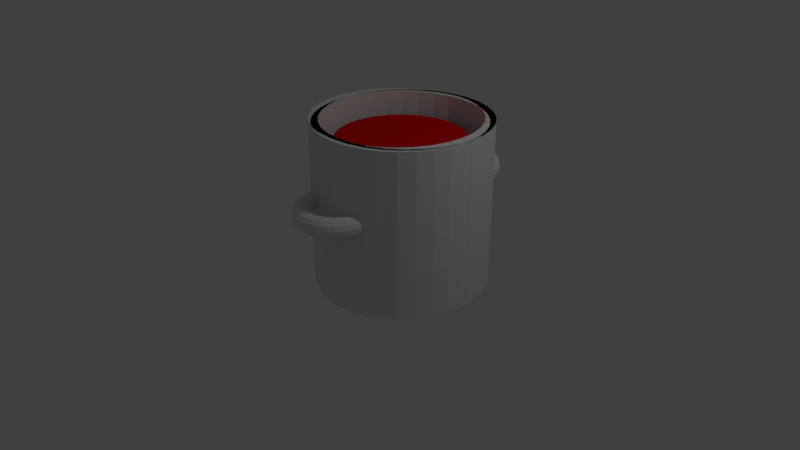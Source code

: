 # Source: olla_tomate.blend  (saved by Blender 2.79.0; exported with 4.5.12 LTS)
import bpy
from mathutils import Matrix  # noqa: F401  (used for matrix-valued properties, if any)

bpy.ops.wm.read_factory_settings(use_empty=True)
scene = bpy.context.scene
scene.name = 'Scene'

# ---- collections
col_collection_1 = bpy.data.collections.new('Collection 1'); scene.collection.children.link(col_collection_1)

# ---- materials (node trees are filled in below, after node groups)
mat_material = bpy.data.materials.new('Material')
mat_material.alpha_threshold = 0.0
mat_material.use_transparent_shadow = False
mat_material.diffuse_color = (0.8, 0.0047, 0.001813, 1.0)
mat_material.roughness = 0.5

# ---- material node trees

# ---- world
world_world = bpy.data.worlds.new('World'); scene.world = world_world
world_world.color = (0.05088, 0.05088, 0.05088)
world_world.use_sun_shadow = False
world_world.sun_shadow_jitter_overblur = 0.0
world_world.cycles.sampling_method = 'MANUAL'

# ---- cameras
cam_camera = bpy.data.cameras.new('Camera')
cam_camera.clip_end = 100.0
cam_camera.lens = 35.0
cam_camera.sensor_width = 32.0
cam_camera.sensor_height = 18.0
cam_camera.ortho_scale = 7.314
cam_camera.dof.focus_distance = 0.0
cam_camera.dof.aperture_fstop = 128.0

# ---- lights
light_lamp = bpy.data.lights.new('Lamp', 'POINT')
light_lamp.transmission_factor = 0.0
light_lamp.cutoff_distance = 30.0
light_lamp.energy = 100.0
light_lamp.shadow_buffer_clip_start = 1.001
light_lamp.shadow_soft_size = 0.1
light_lamp.shadow_maximum_resolution = 0.006
light_lamp.use_absolute_resolution = True

# ---- meshes
me_cylinder = bpy.data.meshes.new('Cylinder')
me_cylinder.from_pydata([(0.0, 1.0, -1.0), (0.0, 1.0, 1.0), (0.1951, 0.9808, -1.0), (0.1951, 0.9808, 1.0), (0.3827, 0.9239, -1.0), (0.3827, 0.9239, 1.0), (0.5556, 0.8315, -1.0), (0.5556, 0.8315, 1.0), (0.7071, 0.7071, -1.0), (0.7071, 0.7071, 1.0), (0.8315, 0.5556, -1.0), (0.8315, 0.5556, 1.0), (0.9239, 0.3827, -1.0), (0.9239, 0.3827, 1.0), (0.9808, 0.1951, -1.0), (0.9808, 0.1951, 1.0), (1.0, 7.55e-08, -1.0), (1.0, 7.55e-08, 1.0), (0.9808, -0.1951, -1.0), (0.9808, -0.1951, 1.0), (0.9239, -0.3827, -1.0), (0.9239, -0.3827, 1.0), (0.8315, -0.5556, -1.0), (0.8315, -0.5556, 1.0), (0.7071, -0.7071, -1.0), (0.7071, -0.7071, 1.0), (0.5556, -0.8315, -1.0), (0.5556, -0.8315, 1.0), (0.3827, -0.9239, -1.0), (0.3827, -0.9239, 1.0), (0.1951, -0.9808, -1.0), (0.1951, -0.9808, 1.0), (-3.258e-07, -1.0, -1.0), (-3.258e-07, -1.0, 1.0), (-0.1951, -0.9808, -1.0), (-0.1951, -0.9808, 1.0), (-0.3827, -0.9239, -1.0), (-0.3827, -0.9239, 1.0), (-0.5556, -0.8315, -1.0), (-0.5556, -0.8315, 1.0), (-0.7071, -0.7071, -1.0), (-0.7071, -0.7071, 1.0), (-0.8315, -0.5556, -1.0), (-0.8315, -0.5556, 1.0), (-0.9239, -0.3827, -1.0), (-0.9239, -0.3827, 1.0), (-0.9808, -0.1951, -1.0), (-0.9808, -0.1951, 1.0), (-1.0, 9.656e-07, -1.0), (-1.0, 9.656e-07, 1.0), (-0.9808, 0.1951, -1.0), (-0.9808, 0.1951, 1.0), (-0.9239, 0.3827, -1.0), (-0.9239, 0.3827, 1.0), (-0.8315, 0.5556, -1.0), (-0.8315, 0.5556, 1.0), (-0.7071, 0.7071, -1.0), (-0.7071, 0.7071, 1.0), (-0.5556, 0.8315, -1.0), (-0.5556, 0.8315, 1.0), (-0.3827, 0.9239, -1.0), (-0.3827, 0.9239, 1.0), (-0.1951, 0.9808, -1.0), (-0.1951, 0.9808, 1.0)], [], [(0, 1, 3, 2), (2, 3, 5, 4), (4, 5, 7, 6), (6, 7, 9, 8), (8, 9, 11, 10), (10, 11, 13, 12), (12, 13, 15, 14), (14, 15, 17, 16), (16, 17, 19, 18), (18, 19, 21, 20), (20, 21, 23, 22), (22, 23, 25, 24), (24, 25, 27, 26), (26, 27, 29, 28), (28, 29, 31, 30), (30, 31, 33, 32), (32, 33, 35, 34), (34, 35, 37, 36), (36, 37, 39, 38), (38, 39, 41, 40), (40, 41, 43, 42), (42, 43, 45, 44), (44, 45, 47, 46), (46, 47, 49, 48), (48, 49, 51, 50), (50, 51, 53, 52), (52, 53, 55, 54), (54, 55, 57, 56), (56, 57, 59, 58), (58, 59, 61, 60), (3, 1, 63, 61, 59, 57, 55, 53, 51, 49, 47, 45, 43, 41, 39, 37, 35, 33, 31, 29, 27, 25, 23, 21, 19, 17, 15, 13, 11, 9, 7, 5), (60, 61, 63, 62), (62, 63, 1, 0), (0, 2, 4, 6, 8, 10, 12, 14, 16, 18, 20, 22, 24, 26, 28, 30, 32, 34, 36, 38, 40, 42, 44, 46, 48, 50, 52, 54, 56, 58, 60, 62)])
me_cylinder.materials.append(mat_material)
me_cylinder.use_remesh_preserve_volume = False
me_cylinder.use_remesh_preserve_attributes = False
me_cylinder.use_mirror_vertex_groups = False
me_cylinder.update()
me_olla = bpy.data.meshes.new('olla')
me_olla.from_pydata([], [], [])
me_olla.use_remesh_preserve_volume = False
me_olla.use_remesh_preserve_attributes = False
me_olla.use_mirror_vertex_groups = False
me_olla.update()
me_torus_001 = bpy.data.meshes.new('Torus.001')
me_torus_001.from_pydata([(0.2004, -3.484, -0.4091), (0.2353, -3.473, -0.3671), (0.2825, -3.457, -0.352), (0.3294, -3.441, -0.3678), (0.3635, -3.428, -0.4103), (0.3756, -3.423, -0.4681), (0.3625, -3.427, -0.5258), (0.3277, -3.438, -0.5677), (0.2805, -3.454, -0.5829), (0.2335, -3.47, -0.567), (0.1995, -3.483, -0.5245), (0.1873, -3.488, -0.4667), (0.2228, -3.549, -0.4103), (0.2559, -3.533, -0.3682), (0.3008, -3.51, -0.3529), (0.3455, -3.487, -0.3686), (0.3779, -3.47, -0.4111), (0.3894, -3.463, -0.4689), (0.3769, -3.469, -0.5265), (0.3438, -3.485, -0.5686), (0.2989, -3.508, -0.5838), (0.2542, -3.531, -0.5681), (0.2218, -3.548, -0.5257), (0.2103, -3.555, -0.4679), (0.2526, -3.61, -0.4115), (0.2835, -3.59, -0.3693), (0.3253, -3.561, -0.354), (0.3669, -3.532, -0.3695), (0.3971, -3.51, -0.4119), (0.4078, -3.501, -0.4696), (0.3961, -3.508, -0.5273), (0.3652, -3.529, -0.5695), (0.3233, -3.558, -0.5849), (0.2818, -3.587, -0.5693), (0.2516, -3.609, -0.5269), (0.2409, -3.618, -0.4692), (0.2893, -3.667, -0.4128), (0.3175, -3.642, -0.3705), (0.3555, -3.607, -0.355), (0.3933, -3.572, -0.3704), (0.4207, -3.546, -0.4127), (0.4304, -3.536, -0.4704), (0.4198, -3.545, -0.5281), (0.3916, -3.57, -0.5704), (0.3536, -3.604, -0.5859), (0.3157, -3.639, -0.5704), (0.2883, -3.665, -0.5282), (0.2787, -3.675, -0.4705), (0.3324, -3.717, -0.414), (0.3573, -3.689, -0.3716), (0.3909, -3.649, -0.356), (0.4243, -3.608, -0.3713), (0.4485, -3.579, -0.4135), (0.457, -3.567, -0.4712), (0.4475, -3.577, -0.5289), (0.4226, -3.606, -0.5713), (0.3889, -3.646, -0.5869), (0.3556, -3.686, -0.5716), (0.3314, -3.716, -0.5295), (0.3229, -3.727, -0.4718), (0.381, -3.761, -0.4152), (0.4023, -3.729, -0.3728), (0.4309, -3.685, -0.357), (0.4593, -3.64, -0.3722), (0.4798, -3.607, -0.4143), (0.487, -3.594, -0.4719), (0.4788, -3.605, -0.5297), (0.4576, -3.638, -0.5722), (0.4289, -3.682, -0.5879), (0.4006, -3.727, -0.5727), (0.38, -3.76, -0.5307), (0.3729, -3.773, -0.473), (0.4344, -3.798, -0.4164), (0.4516, -3.763, -0.3739), (0.4748, -3.715, -0.358), (0.4977, -3.666, -0.3731), (0.5142, -3.63, -0.4151), (0.5199, -3.617, -0.4727), (0.5132, -3.629, -0.5305), (0.496, -3.664, -0.5731), (0.4728, -3.712, -0.5889), (0.4499, -3.76, -0.5738), (0.4334, -3.796, -0.5319), (0.4278, -3.81, -0.4743), (0.4916, -3.826, -0.4175), (0.5046, -3.789, -0.3749), (0.5218, -3.738, -0.3589), (0.5389, -3.687, -0.3739), (0.551, -3.649, -0.4158), (0.5551, -3.634, -0.4734), (0.5501, -3.647, -0.5312), (0.5371, -3.684, -0.5739), (0.5199, -3.735, -0.5898), (0.5028, -3.787, -0.5749), (0.4907, -3.825, -0.533), (0.4866, -3.839, -0.4754), (0.5517, -3.846, -0.4186), (0.5601, -3.808, -0.3759), (0.5712, -3.755, -0.3598), (0.5821, -3.701, -0.3746), (0.5897, -3.662, -0.4164), (0.5922, -3.647, -0.474), (0.5888, -3.66, -0.5319), (0.5804, -3.699, -0.5746), (0.5692, -3.752, -0.5907), (0.5584, -3.805, -0.5758), (0.5507, -3.845, -0.534), (0.5483, -3.86, -0.4765), (0.6136, -3.857, -0.4195), (0.6174, -3.818, -0.3767), (0.6221, -3.764, -0.3605), (0.6266, -3.709, -0.3753), (0.6296, -3.669, -0.417), (0.6304, -3.653, -0.4746), (0.6286, -3.667, -0.5325), (0.6249, -3.706, -0.5753), (0.6201, -3.761, -0.5914), (0.6157, -3.815, -0.5767), (0.6126, -3.856, -0.535), (0.6119, -3.871, -0.4774), (0.6763, -3.859, -0.4203), (0.6753, -3.82, -0.3775), (0.6736, -3.765, -0.3612), (0.6717, -3.71, -0.3759), (0.67, -3.67, -0.4176), (0.669, -3.655, -0.4751), (0.669, -3.668, -0.533), (0.67, -3.708, -0.5759), (0.6717, -3.762, -0.5921), (0.6736, -3.817, -0.5774), (0.6753, -3.858, -0.5358), (0.6763, -3.873, -0.4783), (0.7387, -3.852, -0.421), (0.733, -3.813, -0.3781), (0.7249, -3.759, -0.3618), (0.7165, -3.705, -0.3764), (0.7101, -3.665, -0.418), (0.7074, -3.65, -0.4755), (0.7092, -3.664, -0.5334), (0.7148, -3.703, -0.5763), (0.7229, -3.756, -0.5927), (0.7313, -3.811, -0.5781), (0.7377, -3.851, -0.5365), (0.7404, -3.866, -0.479), (0.7997, -3.836, -0.4215), (0.7894, -3.798, -0.3786), (0.7751, -3.746, -0.3622), (0.7604, -3.694, -0.3768), (0.7494, -3.655, -0.4183), (0.7451, -3.64, -0.4758), (0.7484, -3.653, -0.5338), (0.7587, -3.691, -0.5767), (0.7731, -3.743, -0.5931), (0.7877, -3.796, -0.5786), (0.7987, -3.834, -0.537), (0.8031, -3.849, -0.4795), (0.8583, -3.811, -0.4219), (0.8436, -3.775, -0.379), (0.8232, -3.726, -0.3625), (0.8026, -3.676, -0.377), (0.7872, -3.639, -0.4186), (0.7812, -3.625, -0.4761), (0.7862, -3.637, -0.534), (0.8008, -3.673, -0.577), (0.8212, -3.723, -0.5934), (0.8419, -3.773, -0.5789), (0.8573, -3.81, -0.5374), (0.8633, -3.824, -0.4799), (0.9134, -3.778, -0.4221), (0.8946, -3.745, -0.3792), (0.8686, -3.699, -0.3627), (0.8422, -3.652, -0.3772), (0.8227, -3.618, -0.4187), (0.8152, -3.604, -0.4762), (0.8217, -3.616, -0.5342), (0.8405, -3.65, -0.5772), (0.8666, -3.696, -0.5936), (0.8929, -3.742, -0.5791), (0.9124, -3.777, -0.5376), (0.92, -3.79, -0.4801), (0.9642, -3.737, -0.4222), (0.9416, -3.707, -0.3792), (0.9103, -3.665, -0.3628), (0.8788, -3.623, -0.3772), (0.8554, -3.591, -0.4188), (0.8465, -3.579, -0.4762), (0.8544, -3.59, -0.5342), (0.8771, -3.62, -0.5772), (0.9083, -3.662, -0.5937), (0.9399, -3.704, -0.5792), (0.9632, -3.736, -0.5376), (0.9722, -3.748, -0.4802), (1.01, -3.689, -0.4221), (0.9837, -3.663, -0.3791), (0.9478, -3.626, -0.3627), (0.9116, -3.588, -0.3772), (0.8848, -3.561, -0.4187), (0.8746, -3.55, -0.4762), (0.8838, -3.559, -0.5341), (0.9098, -3.586, -0.5771), (0.9458, -3.623, -0.5936), (0.982, -3.66, -0.5791), (1.009, -3.688, -0.5375), (1.019, -3.699, -0.4801), (1.049, -3.635, -0.4218), (1.02, -3.613, -0.3789), (0.9803, -3.581, -0.3624), (0.94, -3.549, -0.377), (0.9103, -3.526, -0.4185), (0.899, -3.517, -0.476), (0.9093, -3.524, -0.534), (0.9383, -3.547, -0.5769), (0.9783, -3.578, -0.5933), (1.019, -3.61, -0.5788), (1.048, -3.634, -0.5373), (1.06, -3.643, -0.4798), (1.082, -3.576, -0.4214), (1.051, -3.558, -0.3785), (1.007, -3.533, -0.3621), (0.9637, -3.507, -0.3767), (0.9314, -3.488, -0.4182), (0.9193, -3.48, -0.4757), (0.9304, -3.486, -0.5337), (0.962, -3.504, -0.5766), (1.005, -3.53, -0.593), (1.049, -3.555, -0.5784), (1.081, -3.575, -0.5368), (1.093, -3.582, -0.4794), (1.108, -3.513, -0.4208), (1.074, -3.499, -0.3779), (1.028, -3.48, -0.3616), (0.9821, -3.461, -0.3762), (0.9479, -3.447, -0.4179), (0.9351, -3.441, -0.4754), (0.9469, -3.445, -0.5333), (0.9804, -3.459, -0.5762), (1.026, -3.477, -0.5925), (1.073, -3.497, -0.5779), (1.107, -3.511, -0.5363), (1.12, -3.517, -0.4788), (1.126, -3.446, -0.4201), (1.091, -3.438, -0.3773), (1.043, -3.426, -0.361), (0.995, -3.413, -0.3757), (0.9595, -3.404, -0.4174), (0.9461, -3.4, -0.4749), (0.9585, -3.402, -0.5329), (0.9933, -3.411, -0.5757), (1.041, -3.423, -0.5919), (1.089, -3.435, -0.5772), (1.125, -3.444, -0.5355), (1.138, -3.448, -0.478), (1.136, -3.377, -0.4192), (1.1, -3.374, -0.3765), (1.051, -3.369, -0.3603), (1.002, -3.364, -0.3751), (0.9659, -3.359, -0.4169), (0.9523, -3.357, -0.4744), (0.9649, -3.358, -0.5323), (1.0, -3.361, -0.5751), (1.049, -3.366, -0.5912), (1.099, -3.371, -0.5764), (1.135, -3.376, -0.5347), (1.148, -3.378, -0.4771), (0.1795, -3.347, -0.4069), (0.2159, -3.346, -0.365), (0.2653, -3.344, -0.3501), (0.3144, -3.342, -0.3662), (0.35, -3.34, -0.4089), (0.3627, -3.339, -0.4668), (0.349, -3.339, -0.5243), (0.3126, -3.34, -0.5662), (0.2633, -3.341, -0.581), (0.2142, -3.344, -0.565), (0.1785, -3.346, -0.5223), (0.1658, -3.347, -0.4644), (0.1859, -3.416, -0.4079), (0.2218, -3.41, -0.366), (0.2705, -3.401, -0.351), (0.319, -3.392, -0.367), (0.3542, -3.385, -0.4096), (0.3667, -3.382, -0.4674), (0.3532, -3.383, -0.525), (0.3173, -3.389, -0.5669), (0.2686, -3.398, -0.5819), (0.2201, -3.408, -0.566), (0.1849, -3.415, -0.5234), (0.1724, -3.418, -0.4655), (0.2099, -1.26, -0.562), (0.2448, -1.268, -0.6046), (0.2921, -1.283, -0.6208), (0.339, -1.3, -0.6063), (0.3729, -1.316, -0.5648), (0.3848, -1.325, -0.5075), (0.3715, -1.326, -0.4498), (0.3365, -1.318, -0.4071), (0.2892, -1.303, -0.3909), (0.2423, -1.286, -0.4055), (0.2084, -1.27, -0.447), (0.1965, -1.261, -0.5043), (0.2322, -1.195, -0.5552), (0.2655, -1.208, -0.5984), (0.3105, -1.229, -0.6153), (0.3551, -1.254, -0.6014), (0.3873, -1.274, -0.5604), (0.3986, -1.285, -0.5033), (0.3859, -1.284, -0.4455), (0.3525, -1.271, -0.4023), (0.3076, -1.25, -0.3854), (0.263, -1.226, -0.3993), (0.2307, -1.205, -0.4403), (0.2195, -1.194, -0.4973), (0.262, -1.134, -0.5487), (0.293, -1.152, -0.5924), (0.3349, -1.179, -0.61), (0.3765, -1.21, -0.5967), (0.4065, -1.235, -0.5562), (0.4169, -1.248, -0.4993), (0.405, -1.245, -0.4413), (0.374, -1.227, -0.3976), (0.3321, -1.2, -0.38), (0.2905, -1.169, -0.3933), (0.2605, -1.144, -0.4338), (0.2501, -1.132, -0.4907), (0.2987, -1.078, -0.5426), (0.327, -1.1, -0.5867), (0.3651, -1.133, -0.6049), (0.4029, -1.169, -0.5923), (0.4301, -1.199, -0.5523), (0.4396, -1.213, -0.4956), (0.4287, -1.209, -0.4373), (0.4004, -1.187, -0.3932), (0.3623, -1.154, -0.375), (0.3245, -1.117, -0.3876), (0.2973, -1.088, -0.4276), (0.2878, -1.074, -0.4843), (0.3418, -1.028, -0.5369), (0.3668, -1.053, -0.5815), (0.4005, -1.092, -0.6002), (0.4339, -1.133, -0.5882), (0.4579, -1.166, -0.5486), (0.4661, -1.182, -0.4921), (0.4564, -1.176, -0.4337), (0.4314, -1.151, -0.3891), (0.3976, -1.112, -0.3703), (0.3643, -1.071, -0.3823), (0.3403, -1.038, -0.4219), (0.332, -1.022, -0.4785), (0.3904, -0.9841, -0.5318), (0.4118, -1.013, -0.5767), (0.4405, -1.056, -0.596), (0.4688, -1.102, -0.5845), (0.4892, -1.138, -0.5453), (0.4961, -1.155, -0.4889), (0.4877, -1.148, -0.4304), (0.4663, -1.119, -0.3854), (0.4376, -1.076, -0.3661), (0.4093, -1.031, -0.3776), (0.3889, -0.9943, -0.4168), (0.382, -0.9773, -0.4733), (0.4438, -0.9478, -0.5273), (0.4612, -0.9794, -0.5726), (0.4844, -1.026, -0.5924), (0.5072, -1.076, -0.5813), (0.5236, -1.115, -0.5425), (0.529, -1.133, -0.4862), (0.5221, -1.125, -0.4275), (0.5047, -1.093, -0.3822), (0.4815, -1.046, -0.3625), (0.4586, -0.997, -0.3735), (0.4423, -0.958, -0.4124), (0.4369, -0.94, -0.4687), (0.501, -0.9196, -0.5236), (0.5141, -0.9532, -0.5692), (0.5314, -1.003, -0.5893), (0.5484, -1.055, -0.5787), (0.5604, -1.096, -0.5401), (0.5643, -1.115, -0.4839), (0.559, -1.107, -0.4251), (0.5459, -1.073, -0.3795), (0.5285, -1.023, -0.3594), (0.5116, -0.9708, -0.37), (0.4995, -0.9297, -0.4086), (0.4957, -0.911, -0.4649), (0.561, -0.8998, -0.5207), (0.5696, -0.935, -0.5664), (0.5808, -0.9867, -0.5869), (0.5916, -1.041, -0.5765), (0.5991, -1.084, -0.5382), (0.6013, -1.103, -0.482), (0.5977, -1.094, -0.4232), (0.5891, -1.059, -0.3774), (0.5779, -1.007, -0.357), (0.5671, -0.9526, -0.3673), (0.5596, -0.91, -0.4057), (0.5574, -0.8907, -0.4618), (0.6229, -0.8889, -0.5186), (0.6269, -0.9249, -0.5645), (0.6317, -0.9777, -0.5852), (0.6361, -1.033, -0.575), (0.639, -1.077, -0.5368), (0.6395, -1.096, -0.4807), (0.6375, -1.087, -0.4219), (0.6336, -1.051, -0.3759), (0.6288, -0.998, -0.3553), (0.6244, -0.9425, -0.3654), (0.6215, -0.8991, -0.4036), (0.621, -0.8794, -0.4597), (0.6856, -0.887, -0.5173), (0.6848, -0.9231, -0.5634), (0.6832, -0.9762, -0.5842), (0.6812, -1.032, -0.5742), (0.6793, -1.075, -0.536), (0.6781, -1.095, -0.48), (0.6779, -1.086, -0.4211), (0.6787, -1.05, -0.375), (0.6803, -0.9965, -0.3542), (0.6823, -0.9407, -0.3643), (0.6842, -0.8972, -0.4024), (0.6854, -0.8775, -0.4584), (0.748, -0.8942, -0.517), (0.7425, -0.9297, -0.5631), (0.7345, -0.9821, -0.5839), (0.726, -1.037, -0.5739), (0.7195, -1.08, -0.5358), (0.7166, -1.1, -0.4798), (0.7181, -1.09, -0.4209), (0.7235, -1.055, -0.3748), (0.7316, -1.002, -0.354), (0.74, -0.9474, -0.364), (0.7465, -0.9043, -0.4021), (0.7495, -0.8849, -0.4581), (0.809, -0.9103, -0.5176), (0.7989, -0.9446, -0.5636), (0.7846, -0.9953, -0.5844), (0.7699, -1.049, -0.5743), (0.7588, -1.09, -0.5362), (0.7542, -1.109, -0.4802), (0.7573, -1.101, -0.4212), (0.7674, -1.066, -0.3752), (0.7817, -1.016, -0.3545), (0.7964, -0.9623, -0.3645), (0.8075, -0.9205, -0.4026), (0.8121, -0.9014, -0.4587), (0.8676, -0.9351, -0.5191), (0.8531, -0.9676, -0.565), (0.8328, -1.016, -0.5856), (0.8121, -1.066, -0.5754), (0.7965, -1.106, -0.5371), (0.7903, -1.125, -0.4811), (0.7951, -1.117, -0.4222), (0.8096, -1.084, -0.3763), (0.8299, -1.036, -0.3557), (0.8506, -0.9852, -0.3659), (0.8661, -0.9452, -0.4041), (0.8723, -0.9269, -0.4602), (0.9227, -0.9681, -0.5214), (0.9041, -0.9981, -0.5671), (0.8781, -1.043, -0.5875), (0.8517, -1.09, -0.5771), (0.8321, -1.128, -0.5387), (0.8243, -1.145, -0.4825), (0.8306, -1.138, -0.4237), (0.8492, -1.108, -0.378), (0.8752, -1.063, -0.3576), (0.9016, -1.016, -0.368), (0.9213, -0.9782, -0.4065), (0.929, -0.9608, -0.4626), (0.9736, -1.009, -0.5246), (0.9511, -1.036, -0.5701), (0.9199, -1.076, -0.5901), (0.8883, -1.12, -0.5794), (0.8648, -1.154, -0.5407), (0.8556, -1.17, -0.4845), (0.8633, -1.164, -0.4257), (0.8858, -1.137, -0.3803), (0.917, -1.097, -0.3602), (0.9486, -1.053, -0.371), (0.9721, -1.019, -0.4096), (0.9812, -1.003, -0.4659), (1.019, -1.056, -0.5285), (0.9933, -1.08, -0.5737), (0.9574, -1.115, -0.5934), (0.9211, -1.154, -0.5822), (0.8941, -1.185, -0.5432), (0.8837, -1.2, -0.4869), (0.8927, -1.195, -0.4283), (0.9186, -1.171, -0.3831), (0.9545, -1.136, -0.3634), (0.9908, -1.097, -0.3746), (1.018, -1.067, -0.4136), (1.028, -1.052, -0.4699), (1.059, -1.11, -0.5332), (1.03, -1.13, -0.578), (0.9899, -1.16, -0.5972), (0.9495, -1.192, -0.5855), (0.9196, -1.219, -0.5462), (0.9081, -1.233, -0.4898), (0.9182, -1.229, -0.4313), (0.947, -1.21, -0.3864), (0.987, -1.18, -0.3673), (1.027, -1.147, -0.3789), (1.057, -1.12, -0.4182), (1.069, -1.107, -0.4747), (1.092, -1.169, -0.5385), (1.06, -1.184, -0.5829), (1.017, -1.208, -0.6015), (0.9732, -1.235, -0.5893), (0.9408, -1.257, -0.5496), (0.9284, -1.269, -0.493), (0.9394, -1.267, -0.4347), (0.9707, -1.253, -0.3902), (1.014, -1.229, -0.3716), (1.058, -1.202, -0.3838), (1.09, -1.179, -0.4235), (1.103, -1.168, -0.4801), (1.117, -1.233, -0.5443), (1.084, -1.243, -0.5883), (1.038, -1.26, -0.6063), (0.9916, -1.281, -0.5935), (0.9573, -1.298, -0.5534), (0.9442, -1.308, -0.4966), (0.9559, -1.308, -0.4384), (0.9891, -1.298, -0.3944), (1.035, -1.281, -0.3764), (1.081, -1.26, -0.3892), (1.116, -1.243, -0.4293), (1.129, -1.233, -0.4861), (1.135, -1.299, -0.5505), (1.101, -1.304, -0.5941), (1.053, -1.315, -0.6114), (1.005, -1.328, -0.598), (0.9689, -1.341, -0.5574), (0.9553, -1.349, -0.5005), (0.9674, -1.351, -0.4424), (1.002, -1.346, -0.3989), (1.05, -1.335, -0.3815), (1.098, -1.322, -0.395), (1.134, -1.309, -0.4356), (1.147, -1.301, -0.4925), (1.145, -1.367, -0.5571), (1.11, -1.367, -0.6001), (1.061, -1.371, -0.6169), (1.012, -1.378, -0.6028), (0.9753, -1.385, -0.5616), (0.9614, -1.391, -0.5045), (0.9739, -1.395, -0.4467), (1.009, -1.395, -0.4037), (1.058, -1.391, -0.3869), (1.107, -1.385, -0.401), (1.144, -1.378, -0.4422), (1.158, -1.371, -0.4993), (0.189, -1.396, -0.5758), (0.2255, -1.394, -0.6174), (0.2749, -1.395, -0.6322), (0.324, -1.398, -0.6162), (0.3595, -1.403, -0.5736), (0.3719, -1.409, -0.516), (0.358, -1.414, -0.4587), (0.3215, -1.416, -0.4171), (0.2721, -1.415, -0.4023), (0.223, -1.412, -0.4183), (0.1875, -1.406, -0.4608), (0.1751, -1.401, -0.5184), (0.1954, -1.327, -0.5689), (0.2315, -1.33, -0.611), (0.2802, -1.338, -0.6265), (0.3286, -1.349, -0.6112), (0.3636, -1.359, -0.5692), (0.3759, -1.367, -0.5118), (0.3621, -1.369, -0.4542), (0.3261, -1.366, -0.4121), (0.2773, -1.358, -0.3966), (0.2289, -1.348, -0.4119), (0.1939, -1.337, -0.4539), (0.1816, -1.33, -0.5113), (1.058, -1.488, -0.3869), (1.009, -1.492, -0.4037), (0.2749, -1.492, -0.6322), (0.2255, -1.491, -0.6174), (1.107, -1.482, -0.401), (0.1875, -1.503, -0.4608), (0.1751, -1.498, -0.5184), (0.189, -1.493, -0.5758), (1.061, -1.468, -0.6169), (1.144, -1.475, -0.4422), (0.9739, -1.492, -0.4467), (0.3719, -1.506, -0.516), (1.11, -1.464, -0.6001), (1.012, -1.475, -0.6028), (0.324, -1.495, -0.6162), (0.3595, -1.5, -0.5736), (0.358, -1.511, -0.4587), (0.9614, -1.488, -0.5045), (0.223, -1.509, -0.4183), (0.2721, -1.512, -0.4023), (1.158, -1.468, -0.4993), (0.3215, -1.513, -0.4171), (0.9753, -1.482, -0.5616), (1.145, -1.464, -0.5571)], [], [(0, 276, 287, 11), (1, 277, 276, 0), (2, 278, 277, 1), (3, 279, 278, 2), (4, 280, 279, 3), (5, 281, 280, 4), (6, 282, 281, 5), (7, 283, 282, 6), (8, 284, 283, 7), (9, 285, 284, 8), (10, 286, 285, 9), (11, 287, 286, 10), (12, 0, 11, 23), (13, 1, 0, 12), (14, 2, 1, 13), (15, 3, 2, 14), (16, 4, 3, 15), (17, 5, 4, 16), (18, 6, 5, 17), (19, 7, 6, 18), (20, 8, 7, 19), (21, 9, 8, 20), (22, 10, 9, 21), (23, 11, 10, 22), (24, 12, 23, 35), (25, 13, 12, 24), (26, 14, 13, 25), (27, 15, 14, 26), (28, 16, 15, 27), (29, 17, 16, 28), (30, 18, 17, 29), (31, 19, 18, 30), (32, 20, 19, 31), (33, 21, 20, 32), (34, 22, 21, 33), (35, 23, 22, 34), (36, 24, 35, 47), (37, 25, 24, 36), (38, 26, 25, 37), (39, 27, 26, 38), (40, 28, 27, 39), (41, 29, 28, 40), (42, 30, 29, 41), (43, 31, 30, 42), (44, 32, 31, 43), (45, 33, 32, 44), (46, 34, 33, 45), (47, 35, 34, 46), (48, 36, 47, 59), (49, 37, 36, 48), (50, 38, 37, 49), (51, 39, 38, 50), (52, 40, 39, 51), (53, 41, 40, 52), (54, 42, 41, 53), (55, 43, 42, 54), (56, 44, 43, 55), (57, 45, 44, 56), (58, 46, 45, 57), (59, 47, 46, 58), (60, 48, 59, 71), (61, 49, 48, 60), (62, 50, 49, 61), (63, 51, 50, 62), (64, 52, 51, 63), (65, 53, 52, 64), (66, 54, 53, 65), (67, 55, 54, 66), (68, 56, 55, 67), (69, 57, 56, 68), (70, 58, 57, 69), (71, 59, 58, 70), (72, 60, 71, 83), (73, 61, 60, 72), (74, 62, 61, 73), (75, 63, 62, 74), (76, 64, 63, 75), (77, 65, 64, 76), (78, 66, 65, 77), (79, 67, 66, 78), (80, 68, 67, 79), (81, 69, 68, 80), (82, 70, 69, 81), (83, 71, 70, 82), (84, 72, 83, 95), (85, 73, 72, 84), (86, 74, 73, 85), (87, 75, 74, 86), (88, 76, 75, 87), (89, 77, 76, 88), (90, 78, 77, 89), (91, 79, 78, 90), (92, 80, 79, 91), (93, 81, 80, 92), (94, 82, 81, 93), (95, 83, 82, 94), (96, 84, 95, 107), (97, 85, 84, 96), (98, 86, 85, 97), (99, 87, 86, 98), (100, 88, 87, 99), (101, 89, 88, 100), (102, 90, 89, 101), (103, 91, 90, 102), (104, 92, 91, 103), (105, 93, 92, 104), (106, 94, 93, 105), (107, 95, 94, 106), (108, 96, 107, 119), (109, 97, 96, 108), (110, 98, 97, 109), (111, 99, 98, 110), (112, 100, 99, 111), (113, 101, 100, 112), (114, 102, 101, 113), (115, 103, 102, 114), (116, 104, 103, 115), (117, 105, 104, 116), (118, 106, 105, 117), (119, 107, 106, 118), (120, 108, 119, 131), (121, 109, 108, 120), (122, 110, 109, 121), (123, 111, 110, 122), (124, 112, 111, 123), (125, 113, 112, 124), (126, 114, 113, 125), (127, 115, 114, 126), (128, 116, 115, 127), (129, 117, 116, 128), (130, 118, 117, 129), (131, 119, 118, 130), (132, 120, 131, 143), (133, 121, 120, 132), (134, 122, 121, 133), (135, 123, 122, 134), (136, 124, 123, 135), (137, 125, 124, 136), (138, 126, 125, 137), (139, 127, 126, 138), (140, 128, 127, 139), (141, 129, 128, 140), (142, 130, 129, 141), (143, 131, 130, 142), (144, 132, 143, 155), (145, 133, 132, 144), (146, 134, 133, 145), (147, 135, 134, 146), (148, 136, 135, 147), (149, 137, 136, 148), (150, 138, 137, 149), (151, 139, 138, 150), (152, 140, 139, 151), (153, 141, 140, 152), (154, 142, 141, 153), (155, 143, 142, 154), (156, 144, 155, 167), (157, 145, 144, 156), (158, 146, 145, 157), (159, 147, 146, 158), (160, 148, 147, 159), (161, 149, 148, 160), (162, 150, 149, 161), (163, 151, 150, 162), (164, 152, 151, 163), (165, 153, 152, 164), (166, 154, 153, 165), (167, 155, 154, 166), (168, 156, 167, 179), (169, 157, 156, 168), (170, 158, 157, 169), (171, 159, 158, 170), (172, 160, 159, 171), (173, 161, 160, 172), (174, 162, 161, 173), (175, 163, 162, 174), (176, 164, 163, 175), (177, 165, 164, 176), (178, 166, 165, 177), (179, 167, 166, 178), (180, 168, 179, 191), (181, 169, 168, 180), (182, 170, 169, 181), (183, 171, 170, 182), (184, 172, 171, 183), (185, 173, 172, 184), (186, 174, 173, 185), (187, 175, 174, 186), (188, 176, 175, 187), (189, 177, 176, 188), (190, 178, 177, 189), (191, 179, 178, 190), (192, 180, 191, 203), (193, 181, 180, 192), (194, 182, 181, 193), (195, 183, 182, 194), (196, 184, 183, 195), (197, 185, 184, 196), (198, 186, 185, 197), (199, 187, 186, 198), (200, 188, 187, 199), (201, 189, 188, 200), (202, 190, 189, 201), (203, 191, 190, 202), (204, 192, 203, 215), (205, 193, 192, 204), (206, 194, 193, 205), (207, 195, 194, 206), (208, 196, 195, 207), (209, 197, 196, 208), (210, 198, 197, 209), (211, 199, 198, 210), (212, 200, 199, 211), (213, 201, 200, 212), (214, 202, 201, 213), (215, 203, 202, 214), (216, 204, 215, 227), (217, 205, 204, 216), (218, 206, 205, 217), (219, 207, 206, 218), (220, 208, 207, 219), (221, 209, 208, 220), (222, 210, 209, 221), (223, 211, 210, 222), (224, 212, 211, 223), (225, 213, 212, 224), (226, 214, 213, 225), (227, 215, 214, 226), (228, 216, 227, 239), (229, 217, 216, 228), (230, 218, 217, 229), (231, 219, 218, 230), (232, 220, 219, 231), (233, 221, 220, 232), (234, 222, 221, 233), (235, 223, 222, 234), (236, 224, 223, 235), (237, 225, 224, 236), (238, 226, 225, 237), (239, 227, 226, 238), (240, 228, 239, 251), (241, 229, 228, 240), (242, 230, 229, 241), (243, 231, 230, 242), (244, 232, 231, 243), (245, 233, 232, 244), (246, 234, 233, 245), (247, 235, 234, 246), (248, 236, 235, 247), (249, 237, 236, 248), (250, 238, 237, 249), (251, 239, 238, 250), (252, 240, 251, 263), (253, 241, 240, 252), (254, 242, 241, 253), (255, 243, 242, 254), (256, 244, 243, 255), (257, 245, 244, 256), (258, 246, 245, 257), (259, 247, 246, 258), (260, 248, 247, 259), (261, 249, 248, 260), (262, 250, 249, 261), (263, 251, 250, 262), (276, 264, 275, 287), (277, 265, 264, 276), (278, 266, 265, 277), (279, 267, 266, 278), (280, 268, 267, 279), (281, 269, 268, 280), (282, 270, 269, 281), (283, 271, 270, 282), (284, 272, 271, 283), (285, 273, 272, 284), (286, 274, 273, 285), (287, 275, 274, 286), (288, 299, 575, 564), (289, 288, 564, 565), (290, 289, 565, 566), (291, 290, 566, 567), (292, 291, 567, 568), (293, 292, 568, 569), (294, 293, 569, 570), (295, 294, 570, 571), (296, 295, 571, 572), (297, 296, 572, 573), (298, 297, 573, 574), (299, 298, 574, 575), (300, 311, 299, 288), (301, 300, 288, 289), (302, 301, 289, 290), (303, 302, 290, 291), (304, 303, 291, 292), (305, 304, 292, 293), (306, 305, 293, 294), (307, 306, 294, 295), (308, 307, 295, 296), (309, 308, 296, 297), (310, 309, 297, 298), (311, 310, 298, 299), (312, 323, 311, 300), (313, 312, 300, 301), (314, 313, 301, 302), (315, 314, 302, 303), (316, 315, 303, 304), (317, 316, 304, 305), (318, 317, 305, 306), (319, 318, 306, 307), (320, 319, 307, 308), (321, 320, 308, 309), (322, 321, 309, 310), (323, 322, 310, 311), (324, 335, 323, 312), (325, 324, 312, 313), (326, 325, 313, 314), (327, 326, 314, 315), (328, 327, 315, 316), (329, 328, 316, 317), (330, 329, 317, 318), (331, 330, 318, 319), (332, 331, 319, 320), (333, 332, 320, 321), (334, 333, 321, 322), (335, 334, 322, 323), (336, 347, 335, 324), (337, 336, 324, 325), (338, 337, 325, 326), (339, 338, 326, 327), (340, 339, 327, 328), (341, 340, 328, 329), (342, 341, 329, 330), (343, 342, 330, 331), (344, 343, 331, 332), (345, 344, 332, 333), (346, 345, 333, 334), (347, 346, 334, 335), (348, 359, 347, 336), (349, 348, 336, 337), (350, 349, 337, 338), (351, 350, 338, 339), (352, 351, 339, 340), (353, 352, 340, 341), (354, 353, 341, 342), (355, 354, 342, 343), (356, 355, 343, 344), (357, 356, 344, 345), (358, 357, 345, 346), (359, 358, 346, 347), (360, 371, 359, 348), (361, 360, 348, 349), (362, 361, 349, 350), (363, 362, 350, 351), (364, 363, 351, 352), (365, 364, 352, 353), (366, 365, 353, 354), (367, 366, 354, 355), (368, 367, 355, 356), (369, 368, 356, 357), (370, 369, 357, 358), (371, 370, 358, 359), (372, 383, 371, 360), (373, 372, 360, 361), (374, 373, 361, 362), (375, 374, 362, 363), (376, 375, 363, 364), (377, 376, 364, 365), (378, 377, 365, 366), (379, 378, 366, 367), (380, 379, 367, 368), (381, 380, 368, 369), (382, 381, 369, 370), (383, 382, 370, 371), (384, 395, 383, 372), (385, 384, 372, 373), (386, 385, 373, 374), (387, 386, 374, 375), (388, 387, 375, 376), (389, 388, 376, 377), (390, 389, 377, 378), (391, 390, 378, 379), (392, 391, 379, 380), (393, 392, 380, 381), (394, 393, 381, 382), (395, 394, 382, 383), (396, 407, 395, 384), (397, 396, 384, 385), (398, 397, 385, 386), (399, 398, 386, 387), (400, 399, 387, 388), (401, 400, 388, 389), (402, 401, 389, 390), (403, 402, 390, 391), (404, 403, 391, 392), (405, 404, 392, 393), (406, 405, 393, 394), (407, 406, 394, 395), (408, 419, 407, 396), (409, 408, 396, 397), (410, 409, 397, 398), (411, 410, 398, 399), (412, 411, 399, 400), (413, 412, 400, 401), (414, 413, 401, 402), (415, 414, 402, 403), (416, 415, 403, 404), (417, 416, 404, 405), (418, 417, 405, 406), (419, 418, 406, 407), (420, 431, 419, 408), (421, 420, 408, 409), (422, 421, 409, 410), (423, 422, 410, 411), (424, 423, 411, 412), (425, 424, 412, 413), (426, 425, 413, 414), (427, 426, 414, 415), (428, 427, 415, 416), (429, 428, 416, 417), (430, 429, 417, 418), (431, 430, 418, 419), (432, 443, 431, 420), (433, 432, 420, 421), (434, 433, 421, 422), (435, 434, 422, 423), (436, 435, 423, 424), (437, 436, 424, 425), (438, 437, 425, 426), (439, 438, 426, 427), (440, 439, 427, 428), (441, 440, 428, 429), (442, 441, 429, 430), (443, 442, 430, 431), (444, 455, 443, 432), (445, 444, 432, 433), (446, 445, 433, 434), (447, 446, 434, 435), (448, 447, 435, 436), (449, 448, 436, 437), (450, 449, 437, 438), (451, 450, 438, 439), (452, 451, 439, 440), (453, 452, 440, 441), (454, 453, 441, 442), (455, 454, 442, 443), (456, 467, 455, 444), (457, 456, 444, 445), (458, 457, 445, 446), (459, 458, 446, 447), (460, 459, 447, 448), (461, 460, 448, 449), (462, 461, 449, 450), (463, 462, 450, 451), (464, 463, 451, 452), (465, 464, 452, 453), (466, 465, 453, 454), (467, 466, 454, 455), (468, 479, 467, 456), (469, 468, 456, 457), (470, 469, 457, 458), (471, 470, 458, 459), (472, 471, 459, 460), (473, 472, 460, 461), (474, 473, 461, 462), (475, 474, 462, 463), (476, 475, 463, 464), (477, 476, 464, 465), (478, 477, 465, 466), (479, 478, 466, 467), (480, 491, 479, 468), (481, 480, 468, 469), (482, 481, 469, 470), (483, 482, 470, 471), (484, 483, 471, 472), (485, 484, 472, 473), (486, 485, 473, 474), (487, 486, 474, 475), (488, 487, 475, 476), (489, 488, 476, 477), (490, 489, 477, 478), (491, 490, 478, 479), (492, 503, 491, 480), (493, 492, 480, 481), (494, 493, 481, 482), (495, 494, 482, 483), (496, 495, 483, 484), (497, 496, 484, 485), (498, 497, 485, 486), (499, 498, 486, 487), (500, 499, 487, 488), (501, 500, 488, 489), (502, 501, 489, 490), (503, 502, 490, 491), (504, 515, 503, 492), (505, 504, 492, 493), (506, 505, 493, 494), (507, 506, 494, 495), (508, 507, 495, 496), (509, 508, 496, 497), (510, 509, 497, 498), (511, 510, 498, 499), (512, 511, 499, 500), (513, 512, 500, 501), (514, 513, 501, 502), (515, 514, 502, 503), (516, 527, 515, 504), (517, 516, 504, 505), (518, 517, 505, 506), (519, 518, 506, 507), (520, 519, 507, 508), (521, 520, 508, 509), (522, 521, 509, 510), (523, 522, 510, 511), (524, 523, 511, 512), (525, 524, 512, 513), (526, 525, 513, 514), (527, 526, 514, 515), (528, 539, 527, 516), (529, 528, 516, 517), (530, 529, 517, 518), (531, 530, 518, 519), (532, 531, 519, 520), (533, 532, 520, 521), (534, 533, 521, 522), (535, 534, 522, 523), (536, 535, 523, 524), (537, 536, 524, 525), (538, 537, 525, 526), (539, 538, 526, 527), (540, 551, 539, 528), (541, 540, 528, 529), (542, 541, 529, 530), (543, 542, 530, 531), (544, 543, 531, 532), (545, 544, 532, 533), (546, 545, 533, 534), (547, 546, 534, 535), (548, 547, 535, 536), (549, 548, 536, 537), (550, 549, 537, 538), (551, 550, 538, 539), (564, 575, 563, 552), (565, 564, 552, 553), (566, 565, 553, 554), (567, 566, 554, 555), (568, 567, 555, 556), (569, 568, 556, 557), (570, 569, 557, 558), (571, 570, 558, 559), (572, 571, 559, 560), (573, 572, 560, 561), (574, 573, 561, 562), (575, 574, 562, 563), (558, 557, 587, 592), (543, 544, 598, 589), (555, 554, 578, 590), (553, 552, 583, 579), (563, 562, 581, 582), (562, 561, 594, 581), (541, 542, 584, 588), (561, 560, 595, 594), (540, 541, 588, 599), (557, 556, 591, 587), (559, 558, 592, 597), (545, 546, 586, 593), (544, 545, 593, 598), (551, 540, 599, 596), (550, 551, 596, 585), (547, 548, 576, 577), (549, 550, 585, 580), (552, 563, 582, 583), (556, 555, 590, 591), (546, 547, 577, 586), (554, 553, 579, 578), (560, 559, 597, 595), (548, 549, 580, 576), (542, 543, 589, 584)])
me_torus_001.use_remesh_preserve_volume = False
me_torus_001.use_remesh_preserve_attributes = False
me_torus_001.use_mirror_vertex_groups = False
me_torus_001.update()
me_cylinder_001 = bpy.data.meshes.new('Cylinder.001')
me_cylinder_001.from_pydata([(0.0, 1.0, -1.0), (0.0, 1.0, 1.0), (0.1951, 0.9808, -1.0), (0.1951, 0.9808, 1.0), (0.3827, 0.9239, -1.0), (0.3827, 0.9239, 1.0), (0.5556, 0.8315, -1.0), (0.5556, 0.8315, 1.0), (0.7071, 0.7071, -1.0), (0.7071, 0.7071, 1.0), (0.8315, 0.5556, -1.0), (0.8315, 0.5556, 1.0), (0.9239, 0.3827, -1.0), (0.9239, 0.3827, 1.0), (0.9808, 0.1951, -1.0), (0.9808, 0.1951, 1.0), (1.0, 7.55e-08, -1.0), (1.0, 7.55e-08, 1.0), (0.9808, -0.1951, -1.0), (0.9808, -0.1951, 1.0), (0.9239, -0.3827, -1.0), (0.9239, -0.3827, 1.0), (0.8315, -0.5556, -1.0), (0.8315, -0.5556, 1.0), (0.7071, -0.7071, -1.0), (0.7071, -0.7071, 1.0), (0.5556, -0.8315, -1.0), (0.5556, -0.8315, 1.0), (0.3827, -0.9239, -1.0), (0.3827, -0.9239, 1.0), (0.1951, -0.9808, -1.0), (0.1951, -0.9808, 1.0), (-3.258e-07, -1.0, -1.0), (-3.258e-07, -1.0, 1.0), (-0.1951, -0.9808, -1.0), (-0.1951, -0.9808, 1.0), (-0.3827, -0.9239, -1.0), (-0.3827, -0.9239, 1.0), (-0.5556, -0.8315, -1.0), (-0.5556, -0.8315, 1.0), (-0.7071, -0.7071, -1.0), (-0.7071, -0.7071, 1.0), (-0.8315, -0.5556, -1.0), (-0.8315, -0.5556, 1.0), (-0.9239, -0.3827, -1.0), (-0.9239, -0.3827, 1.0), (-0.9808, -0.1951, -1.0), (-0.9808, -0.1951, 1.0), (-1.0, 9.656e-07, -1.0), (-1.0, 9.656e-07, 1.0), (-0.9808, 0.1951, -1.0), (-0.9808, 0.1951, 1.0), (-0.9239, 0.3827, -1.0), (-0.9239, 0.3827, 1.0), (-0.8315, 0.5556, -1.0), (-0.8315, 0.5556, 1.0), (-0.7071, 0.7071, -1.0), (-0.7071, 0.7071, 1.0), (-0.5556, 0.8315, -1.0), (-0.5556, 0.8315, 1.0), (-0.3827, 0.9239, -1.0), (-0.3827, 0.9239, 1.0), (-0.1951, 0.9808, -1.0), (-0.1951, 0.9808, 1.0), (0.3112, -0.9289, 1.0), (0.3112, -1.035, 1.0), (0.1951, 0.9808, 1.0), (0.0, 1.0, 1.0), (0.4988, -0.872, 1.0), (0.3827, 0.9239, 1.0), (0.3112, -1.035, -1.0), (0.5556, 0.8315, 1.0), (0.6717, -0.7795, 1.0), (0.7071, 0.7071, 1.0), (0.4988, -0.9783, 1.0), (0.8315, 0.5556, 1.0), (0.8232, -0.6552, 1.0), (0.9239, 0.3827, 1.0), (0.4988, -0.9783, -1.0), (0.9808, 0.1951, 1.0), (0.9476, -0.5036, 1.0), (1.0, 7.55e-08, 1.0), (0.6717, -0.8859, 1.0), (0.9808, -0.1951, 1.0), (1.04, -0.3308, 1.0), (0.9239, -0.3827, 1.0), (0.6717, -0.8859, -1.0), (0.8315, -0.5556, 1.0), (1.097, -0.1432, 1.0), (0.7071, -0.7071, 1.0), (0.8232, -0.7615, 1.0), (0.5556, -0.8315, 1.0), (1.116, 0.05192, 1.0), (0.3827, -0.9239, 1.0), (0.8232, -0.7615, -1.0), (0.1951, -0.9808, 1.0), (1.097, 0.247, 1.0), (-3.258e-07, -1.0, 1.0), (0.9476, -0.61, 1.0), (-0.1951, -0.9808, 1.0), (1.04, 0.4346, 1.0), (-0.3827, -0.9239, 1.0), (0.9476, -0.61, -1.0), (-0.5556, -0.8315, 1.0), (0.9476, 0.6075, 1.0), (-0.7071, -0.7071, 1.0), (1.04, -0.4371, 1.0), (-0.8315, -0.5556, 1.0), (0.8232, 0.759, 1.0), (-0.9239, -0.3827, 1.0), (1.04, -0.4371, -1.0), (-0.9808, -0.1951, 1.0), (0.6717, 0.8834, 1.0), (-1.0, 9.656e-07, 1.0), (1.097, -0.2495, 1.0), (-0.9808, 0.1951, 1.0), (0.4988, 0.9758, 1.0), (-0.9239, 0.3827, 1.0), (1.097, -0.2495, -1.0), (-0.8315, 0.5556, 1.0), (0.1161, 1.052, 1.0), (-0.7071, 0.7071, 1.0), (0.3112, 1.033, 1.0), (-0.5556, 0.8315, 1.0), (1.116, -0.05443, 1.0), (-0.3827, 0.9239, 1.0), (1.116, -0.05443, -1.0), (-0.1951, 0.9808, 1.0), (0.1161, 1.052, -1.0), (0.3112, 1.033, -1.0), (0.3112, 0.9808, 1.0), (0.1161, 1.0, 1.0), (0.3112, 1.033, 1.0), (0.4988, 0.9239, 1.0), (0.1161, 1.052, 1.0), (0.6717, 0.8315, 1.0), (0.4988, 0.9758, -1.0), (0.8232, 0.7071, 1.0), (0.4988, 0.9758, 1.0), (0.9476, 0.5556, 1.0), (0.6717, 0.8834, -1.0), (1.04, 0.3827, 1.0), (0.6717, 0.8834, 1.0), (1.097, 0.1951, 1.0), (0.8232, 0.759, -1.0), (1.116, 7.55e-08, 1.0), (0.8232, 0.759, 1.0), (1.097, -0.1951, 1.0), (0.9476, 0.6075, -1.0), (1.04, -0.3827, 1.0), (0.9476, 0.6075, 1.0), (0.9476, -0.5556, 1.0), (1.04, 0.4346, -1.0), (0.8232, -0.7071, 1.0), (1.04, 0.4346, 1.0), (0.6717, -0.8315, 1.0), (1.097, 0.247, -1.0), (0.4988, -0.9239, 1.0), (1.097, 0.247, 1.0), (0.3112, -0.9808, 1.0), (1.116, 0.05192, -1.0), (0.1161, -1.0, 1.0), (1.116, 0.05192, 1.0), (-0.07896, -0.9808, 1.0), (1.097, -0.1432, -1.0), (-0.2665, -0.9239, 1.0), (1.097, -0.1432, 1.0), (-0.4394, -0.8315, 1.0), (1.04, -0.3308, -1.0), (-0.591, -0.7071, 1.0), (1.04, -0.3308, 1.0), (-0.7153, -0.5556, 1.0), (0.9476, -0.5036, -1.0), (-0.8077, -0.3827, 1.0), (0.9476, -0.5036, 1.0), (-0.8646, -0.1951, 1.0), (0.8232, -0.6552, -1.0), (-0.8839, 9.656e-07, 1.0), (0.8232, -0.6552, 1.0), (-0.8646, 0.1951, 1.0), (0.6717, -0.7795, -1.0), (-0.8077, 0.3827, 1.0), (0.6717, -0.7795, 1.0), (-0.7153, 0.5556, 1.0), (0.4988, -0.872, -1.0), (-0.591, 0.7071, 1.0), (0.4988, -0.872, 1.0), (-0.4394, 0.8315, 1.0), (0.3112, -0.9289, -1.0), (-0.2665, 0.9239, 1.0), (0.3112, -0.9289, 1.0), (-0.07895, 0.9808, 1.0), (1.097, 0.1407, 1.0), (0.1161, -0.9481, 1.0), (1.097, 0.1407, -1.0), (-0.07896, -0.9289, 1.0), (1.04, 0.3283, 1.0), (-0.2665, -0.872, 1.0), (1.04, 0.3283, -1.0), (-0.4394, -0.7795, 1.0), (0.9476, 0.5011, 1.0), (-0.591, -0.6552, 1.0), (0.9476, 0.5011, -1.0), (-0.7153, -0.5036, 1.0), (0.8232, 0.6527, 1.0), (-0.8077, -0.3308, 1.0), (0.8232, 0.6527, -1.0), (-0.8646, -0.1432, 1.0), (0.6717, 0.777, 1.0), (-0.8839, 0.05192, 1.0), (0.6717, 0.777, -1.0), (-0.8646, 0.247, 1.0), (0.4988, 0.8695, 1.0), (-0.8077, 0.4346, 1.0), (0.4988, 0.8695, -1.0), (-0.7153, 0.6075, 1.0), (0.1161, 0.9456, 1.0), (-0.591, 0.759, 1.0), (0.3112, 0.9264, 1.0), (-0.4394, 0.8834, 1.0), (0.3112, 0.9264, -1.0), (-0.2665, 0.9758, 1.0), (0.1161, 0.9456, -1.0), (-0.07895, 1.033, 1.0), (0.1161, -0.9481, -1.0), (0.1161, -0.9481, 1.0), (-0.07896, -0.9289, -1.0), (-0.07896, -0.9289, 1.0), (-0.2665, -0.872, -1.0), (-0.2665, -0.872, 1.0), (-0.4394, -0.7795, -1.0), (-0.4394, -0.7795, 1.0), (-0.591, -0.6552, -1.0), (-0.591, -0.6552, 1.0), (-0.7153, -0.5036, -1.0), (-0.7153, -0.5036, 1.0), (-0.8077, -0.3308, -1.0), (-0.8077, -0.3308, 1.0), (-0.8646, -0.1432, -1.0), (-0.8646, -0.1432, 1.0), (-0.8839, 0.05192, -1.0), (-0.8839, 0.05192, 1.0), (-0.8646, 0.247, -1.0), (-0.8646, 0.247, 1.0), (-0.8077, 0.4346, -1.0), (-0.8077, 0.4346, 1.0), (-0.7153, 0.6075, -1.0), (-0.7153, 0.6075, 1.0), (-0.591, 0.759, -1.0), (-0.591, 0.759, 1.0), (-0.4394, 0.8834, -1.0), (-0.4394, 0.8834, 1.0), (-0.2665, 0.9758, -1.0), (-0.2665, 0.9758, 1.0), (-0.07895, 1.033, -1.0), (-0.07895, 1.033, 1.0), (0.1161, -1.054, -1.0), (0.1161, -1.054, 1.0), (-0.07896, -1.035, -1.0), (-0.07896, -1.035, 1.0), (-0.2665, -0.9783, -1.0), (-0.2665, -0.9783, 1.0), (-0.4394, -0.8859, -1.0), (-0.4394, -0.8859, 1.0), (-0.591, -0.7615, -1.0), (-0.591, -0.7615, 1.0), (-0.7153, -0.61, -1.0), (-0.7153, -0.61, 1.0), (-0.8077, -0.4371, -1.0), (-0.8077, -0.4371, 1.0), (-0.8646, -0.2495, -1.0), (-0.8646, -0.2495, 1.0), (-0.8839, -0.05442, -1.0), (-0.8839, -0.05442, 1.0), (-0.8646, 0.1407, -1.0), (-0.8646, 0.1407, 1.0), (-0.8077, 0.3283, -1.0), (-0.8077, 0.3283, 1.0), (-0.7153, 0.5011, -1.0), (-0.7153, 0.5011, 1.0), (-0.591, 0.6527, -1.0), (-0.591, 0.6527, 1.0), (-0.4394, 0.777, -1.0), (-0.4394, 0.777, 1.0), (-0.2665, 0.8695, -1.0), (-0.2665, 0.8695, 1.0), (-0.07895, 0.9264, -1.0), (-0.07895, 0.9264, 1.0)], [], [(0, 2, 3, 1), (2, 4, 5, 3), (4, 6, 7, 5), (6, 8, 9, 7), (8, 10, 11, 9), (10, 12, 13, 11), (12, 14, 15, 13), (14, 16, 17, 15), (16, 18, 19, 17), (18, 20, 21, 19), (20, 22, 23, 21), (22, 24, 25, 23), (24, 26, 27, 25), (26, 28, 29, 27), (28, 30, 31, 29), (30, 32, 33, 31), (32, 34, 35, 33), (34, 36, 37, 35), (36, 38, 39, 37), (38, 40, 41, 39), (40, 42, 43, 41), (42, 44, 45, 43), (44, 46, 47, 45), (46, 48, 49, 47), (48, 50, 51, 49), (50, 52, 53, 51), (52, 54, 55, 53), (54, 56, 57, 55), (56, 58, 59, 57), (58, 60, 61, 59), (222, 220, 214, 210, 206, 202, 198, 194, 126, 118, 110, 102, 94, 86, 78, 70, 256, 258, 260, 262, 264, 266, 268, 270, 272, 274, 276, 278, 280, 282, 284, 286), (60, 62, 63, 61), (62, 0, 1, 63), (0, 62, 60, 58, 56, 54, 52, 50, 48, 46, 44, 42, 40, 38, 36, 34, 32, 30, 28, 26, 24, 22, 20, 18, 16, 14, 12, 10, 8, 6, 4, 2), (81, 83, 147, 145), (125, 127, 191, 189), (107, 109, 173, 171), (89, 91, 155, 153), (71, 73, 137, 135), (115, 117, 181, 179), (97, 99, 163, 161), (79, 81, 145, 143), (123, 125, 189, 187), (105, 107, 171, 169), (87, 89, 153, 151), (69, 71, 135, 133), (113, 115, 179, 177), (95, 97, 161, 159), (77, 79, 143, 141), (121, 123, 187, 185), (103, 105, 169, 167), (85, 87, 151, 149), (66, 69, 133, 130), (111, 113, 177, 175), (93, 95, 159, 157), (75, 77, 141, 139), (119, 121, 185, 183), (101, 103, 167, 165), (83, 85, 149, 147), (127, 67, 131, 191), (67, 66, 130, 131), (109, 111, 175, 173), (91, 93, 157, 155), (73, 75, 139, 137), (117, 119, 183, 181), (99, 101, 165, 163), (19, 21, 85, 83), (37, 39, 103, 101), (55, 57, 121, 119), (11, 13, 77, 75), (29, 31, 95, 93), (47, 49, 113, 111), (3, 5, 69, 66), (21, 23, 87, 85), (39, 41, 105, 103), (57, 59, 123, 121), (13, 15, 79, 77), (31, 33, 97, 95), (49, 51, 115, 113), (5, 7, 71, 69), (23, 25, 89, 87), (41, 43, 107, 105), (59, 61, 125, 123), (15, 17, 81, 79), (33, 35, 99, 97), (51, 53, 117, 115), (7, 9, 73, 71), (25, 27, 91, 89), (43, 45, 109, 107), (61, 63, 127, 125), (17, 19, 83, 81), (35, 37, 101, 99), (53, 55, 119, 117), (9, 11, 75, 73), (27, 29, 93, 91), (45, 47, 111, 109), (1, 3, 66, 67), (63, 1, 67, 127), (128, 129, 132, 134), (149, 151, 80, 84), (130, 133, 116, 122), (175, 177, 209, 207), (157, 159, 64, 68), (139, 141, 100, 104), (183, 185, 217, 215), (165, 167, 199, 197), (147, 149, 84, 88), (191, 131, 120, 223), (131, 130, 122, 120), (173, 175, 207, 205), (155, 157, 68, 72), (137, 139, 104, 108), (181, 183, 215, 213), (163, 165, 197, 195), (145, 147, 88, 92), (189, 191, 223, 221), (171, 173, 205, 203), (153, 155, 72, 76), (135, 137, 108, 112), (179, 181, 213, 211), (161, 163, 195, 193), (143, 145, 92, 96), (187, 189, 221, 219), (169, 171, 203, 201), (151, 153, 76, 80), (133, 135, 112, 116), (177, 179, 211, 209), (159, 161, 193, 64), (141, 143, 96, 100), (185, 187, 219, 217), (167, 169, 201, 199), (286, 287, 216, 222), (284, 285, 287, 286), (282, 283, 285, 284), (280, 281, 283, 282), (278, 279, 281, 280), (276, 277, 279, 278), (274, 275, 277, 276), (272, 273, 275, 274), (270, 271, 273, 272), (268, 269, 271, 270), (266, 267, 269, 268), (264, 265, 267, 266), (262, 263, 265, 264), (260, 261, 263, 262), (258, 259, 261, 260), (256, 257, 259, 258), (70, 65, 257, 256), (78, 74, 65, 70), (86, 82, 74, 78), (94, 90, 82, 86), (102, 98, 90, 94), (110, 106, 98, 102), (118, 114, 106, 110), (126, 124, 114, 118), (194, 192, 124, 126), (198, 196, 192, 194), (202, 200, 196, 198), (206, 204, 200, 202), (210, 208, 204, 206), (214, 212, 208, 210), (220, 218, 212, 214), (222, 216, 218, 220), (129, 136, 138, 132), (136, 140, 142, 138), (140, 144, 146, 142), (144, 148, 150, 146), (148, 152, 154, 150), (152, 156, 158, 154), (156, 160, 162, 158), (160, 164, 166, 162), (164, 168, 170, 166), (168, 172, 174, 170), (172, 176, 178, 174), (176, 180, 182, 178), (180, 184, 186, 182), (184, 188, 190, 186), (188, 224, 225, 190), (224, 226, 227, 225), (226, 228, 229, 227), (228, 230, 231, 229), (230, 232, 233, 231), (232, 234, 235, 233), (234, 236, 237, 235), (236, 238, 239, 237), (238, 240, 241, 239), (240, 242, 243, 241), (242, 244, 245, 243), (244, 246, 247, 245), (246, 248, 249, 247), (248, 250, 251, 249), (250, 252, 253, 251), (252, 254, 255, 253), (254, 128, 134, 255), (128, 254, 252, 250, 248, 246, 244, 242, 240, 238, 236, 234, 232, 230, 228, 226, 224, 188, 184, 180, 176, 172, 168, 164, 160, 156, 152, 148, 144, 140, 136, 129), (235, 237, 269, 267), (253, 255, 287, 285), (227, 229, 261, 259), (245, 247, 279, 277), (132, 138, 212, 218), (158, 162, 124, 192), (146, 150, 200, 204), (182, 186, 74, 82), (237, 239, 271, 269), (255, 134, 216, 287), (229, 231, 263, 261), (247, 249, 281, 279), (186, 190, 65, 74), (239, 241, 273, 271), (150, 154, 196, 200), (138, 142, 208, 212), (162, 166, 114, 124), (170, 174, 98, 106), (231, 233, 265, 263), (249, 251, 283, 281), (190, 225, 257, 65), (241, 243, 275, 273), (134, 132, 218, 216), (174, 178, 90, 98), (233, 235, 267, 265), (251, 253, 285, 283), (142, 146, 204, 208), (166, 170, 106, 114), (154, 158, 192, 196), (225, 227, 259, 257), (243, 245, 277, 275), (178, 182, 82, 90)])
me_cylinder_001.use_remesh_preserve_volume = False
me_cylinder_001.use_remesh_preserve_attributes = False
me_cylinder_001.use_mirror_vertex_groups = False
me_cylinder_001.update()

# ---- objects
ob_cylinder_001 = bpy.data.objects.new('Cylinder.001', me_cylinder)
ob_olla = bpy.data.objects.new('olla', me_olla)
ob_torus_001 = bpy.data.objects.new('Torus.001', me_torus_001)
ob_cylinder = bpy.data.objects.new('Cylinder', me_cylinder_001)
ob_lamp = bpy.data.objects.new('Lamp', light_lamp)
ob_camera = bpy.data.objects.new('Camera', cam_camera)

# ---- transforms, parenting, visibility, modifiers, constraints
ob_cylinder_001.location = (0.7004, -0.1111, 1.752)
ob_cylinder_001.scale = (0.7652, 0.7652, 0.06772)
ob_cylinder_001.lineart.crease_threshold = 0.0
ob_olla.location = (0.0, 0.0, 0.0)
ob_olla.rotation_euler = (1.571, -0.0, 0.0)
ob_olla.lineart.crease_threshold = 0.0
ob_torus_001.location = (0.02163, 2.309, 1.655)
ob_torus_001.lineart.crease_threshold = 0.0
ob_cylinder.location = (0.6423, -0.1134, 1.065)
ob_cylinder.lineart.crease_threshold = 0.0
ob_lamp.location = (4.076, 1.005, 5.904)
ob_lamp.rotation_euler = (0.6503, 0.05522, 1.866)
ob_lamp.lock_rotations_4d = False
ob_lamp.empty_display_type = 'ARROWS'
ob_lamp.color = (0.0, 0.0, 0.0, 0.0)
ob_lamp.lineart.crease_threshold = 0.0
ob_camera.location = (7.481, -6.508, 5.344)
ob_camera.rotation_euler = (1.109, 0.0, 0.8149)
ob_camera.lock_rotations_4d = False
ob_camera.empty_display_type = 'ARROWS'
ob_camera.color = (0.0, 0.0, 0.0, 0.0)
ob_camera.display_type = 'WIRE'
ob_camera.lineart.crease_threshold = 0.0

# ---- collection membership
col_collection_1.objects.link(ob_cylinder_001)
col_collection_1.objects.link(ob_olla)
col_collection_1.objects.link(ob_torus_001)
col_collection_1.objects.link(ob_cylinder)
col_collection_1.objects.link(ob_lamp)
col_collection_1.objects.link(ob_camera)

# ---- scene / render settings (as saved in the file)
scene.camera = ob_camera
scene.frame_start = 1; scene.frame_end = 250; scene.frame_set(1)
scene.render.engine = 'BLENDER_EEVEE_NEXT'
scene.render.resolution_percentage = 50
scene.render.dither_intensity = 0.0
scene.cycles.use_denoising = False
scene.cycles.samples = 128
scene.cycles.sampling_pattern = 'TABULATED_SOBOL'
scene.cycles.use_adaptive_sampling = False
scene.cycles.use_light_tree = False
scene.cycles.blur_glossy = 0.0
scene.cycles.sample_clamp_indirect = 0.0
scene.view_settings.view_transform = 'Standard'
bpy.context.view_layer.update()
